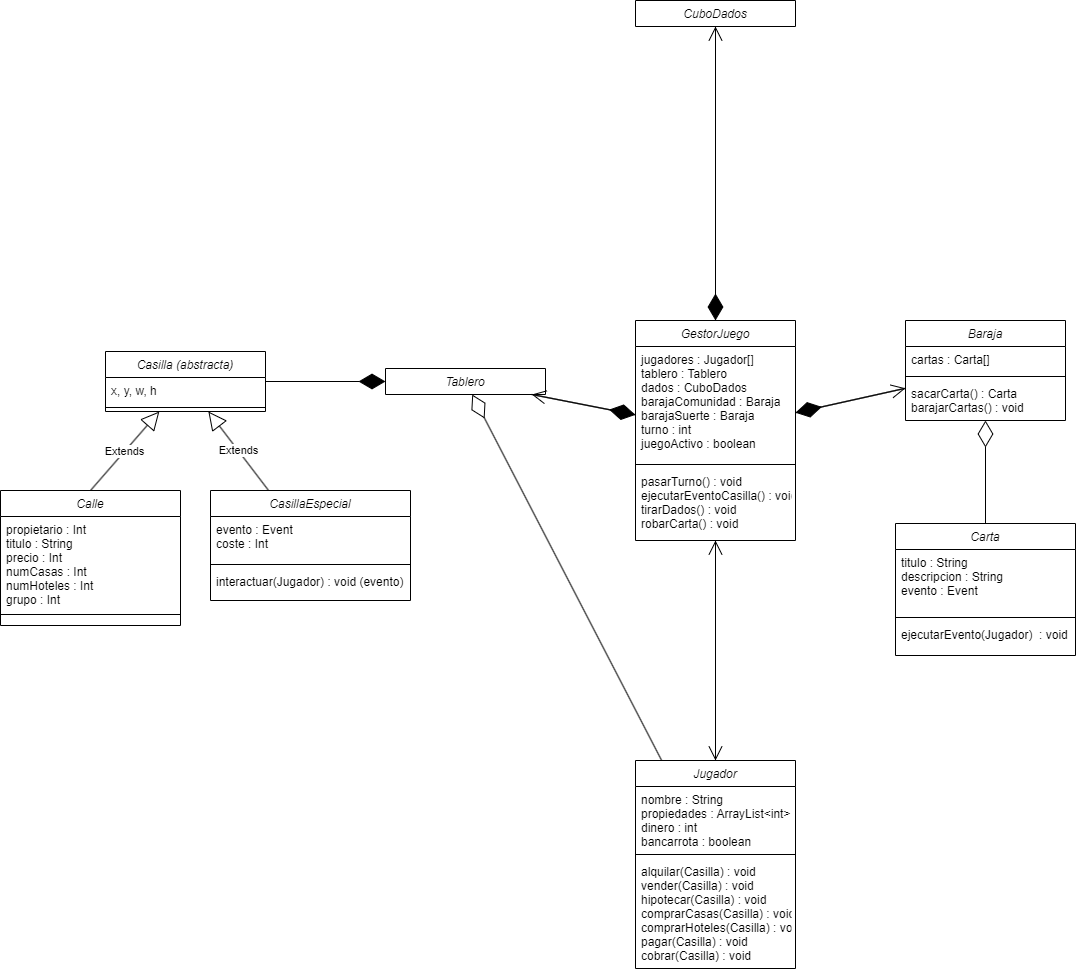

The diagram above was exported from draw.io. Its source (the exported page's mxGraphModel, read from the mxfile embedded in the PNG):
<mxGraphModel dx="1236" dy="522" grid="1" gridSize="10" guides="1" tooltips="1" connect="1" arrows="1" fold="1" page="1" pageScale="1" pageWidth="827" pageHeight="1169" math="0" shadow="0">
  <root>
    <mxCell id="WIyWlLk6GJQsqaUBKTNV-0" />
    <mxCell id="WIyWlLk6GJQsqaUBKTNV-1" parent="WIyWlLk6GJQsqaUBKTNV-0" />
    <mxCell id="zkfFHV4jXpPFQw0GAbJ--0" value="Tablero" style="swimlane;fontStyle=2;align=center;verticalAlign=top;childLayout=stackLayout;horizontal=1;startSize=26;horizontalStack=0;resizeParent=1;resizeLast=0;collapsible=1;marginBottom=0;rounded=0;shadow=0;strokeWidth=1;" parent="WIyWlLk6GJQsqaUBKTNV-1" vertex="1" collapsed="1">
      <mxGeometry x="470" y="508" width="160" height="26" as="geometry">
        <mxRectangle x="220" y="120" width="160" height="156" as="alternateBounds" />
      </mxGeometry>
    </mxCell>
    <mxCell id="zkfFHV4jXpPFQw0GAbJ--1" value="x, y, w, h, ix, iy, iw, ih" style="text;align=left;verticalAlign=top;spacingLeft=4;spacingRight=4;overflow=hidden;rotatable=0;points=[[0,0.5],[1,0.5]];portConstraint=eastwest;" parent="zkfFHV4jXpPFQw0GAbJ--0" vertex="1">
      <mxGeometry y="26" width="160" height="26" as="geometry" />
    </mxCell>
    <mxCell id="7kJ1GDUymoZqS5NqcpiQ-41" value="casillas : Casilla[]" style="text;align=left;verticalAlign=top;spacingLeft=4;spacingRight=4;overflow=hidden;rotatable=0;points=[[0,0.5],[1,0.5]];portConstraint=eastwest;rounded=0;shadow=0;html=0;" vertex="1" parent="zkfFHV4jXpPFQw0GAbJ--0">
      <mxGeometry y="52" width="160" height="26" as="geometry" />
    </mxCell>
    <mxCell id="zkfFHV4jXpPFQw0GAbJ--2" value="numCasillas : int" style="text;align=left;verticalAlign=top;spacingLeft=4;spacingRight=4;overflow=hidden;rotatable=0;points=[[0,0.5],[1,0.5]];portConstraint=eastwest;rounded=0;shadow=0;html=0;" parent="zkfFHV4jXpPFQw0GAbJ--0" vertex="1">
      <mxGeometry y="78" width="160" height="26" as="geometry" />
    </mxCell>
    <mxCell id="zkfFHV4jXpPFQw0GAbJ--4" value="" style="line;html=1;strokeWidth=1;align=left;verticalAlign=middle;spacingTop=-1;spacingLeft=3;spacingRight=3;rotatable=0;labelPosition=right;points=[];portConstraint=eastwest;" parent="zkfFHV4jXpPFQw0GAbJ--0" vertex="1">
      <mxGeometry y="104" width="160" height="8" as="geometry" />
    </mxCell>
    <mxCell id="zkfFHV4jXpPFQw0GAbJ--5" value="moverA(Jugador): void&#10;saltarA(Jugador): void&#10;" style="text;align=left;verticalAlign=top;spacingLeft=4;spacingRight=4;overflow=hidden;rotatable=0;points=[[0,0.5],[1,0.5]];portConstraint=eastwest;" parent="zkfFHV4jXpPFQw0GAbJ--0" vertex="1">
      <mxGeometry y="112" width="160" height="44" as="geometry" />
    </mxCell>
    <mxCell id="7kJ1GDUymoZqS5NqcpiQ-0" value="Casilla (abstracta)" style="swimlane;fontStyle=2;align=center;verticalAlign=top;childLayout=stackLayout;horizontal=1;startSize=26;horizontalStack=0;resizeParent=1;resizeLast=0;collapsible=1;marginBottom=0;rounded=0;shadow=0;strokeWidth=1;" vertex="1" parent="WIyWlLk6GJQsqaUBKTNV-1">
      <mxGeometry x="190" y="491" width="160" height="60" as="geometry">
        <mxRectangle x="190" y="491" width="160" height="26" as="alternateBounds" />
      </mxGeometry>
    </mxCell>
    <mxCell id="7kJ1GDUymoZqS5NqcpiQ-2" value="x, y, w, h" style="text;align=left;verticalAlign=top;spacingLeft=4;spacingRight=4;overflow=hidden;rotatable=0;points=[[0,0.5],[1,0.5]];portConstraint=eastwest;rounded=0;shadow=0;html=0;" vertex="1" parent="7kJ1GDUymoZqS5NqcpiQ-0">
      <mxGeometry y="26" width="160" height="26" as="geometry" />
    </mxCell>
    <mxCell id="7kJ1GDUymoZqS5NqcpiQ-3" value="" style="line;html=1;strokeWidth=1;align=left;verticalAlign=middle;spacingTop=-1;spacingLeft=3;spacingRight=3;rotatable=0;labelPosition=right;points=[];portConstraint=eastwest;" vertex="1" parent="7kJ1GDUymoZqS5NqcpiQ-0">
      <mxGeometry y="52" width="160" height="8" as="geometry" />
    </mxCell>
    <mxCell id="7kJ1GDUymoZqS5NqcpiQ-5" value="Calle" style="swimlane;fontStyle=2;align=center;verticalAlign=top;childLayout=stackLayout;horizontal=1;startSize=26;horizontalStack=0;resizeParent=1;resizeLast=0;collapsible=1;marginBottom=0;rounded=0;shadow=0;strokeWidth=1;" vertex="1" parent="WIyWlLk6GJQsqaUBKTNV-1">
      <mxGeometry x="85" y="630" width="180" height="135" as="geometry">
        <mxRectangle x="300" y="434" width="160" height="26" as="alternateBounds" />
      </mxGeometry>
    </mxCell>
    <mxCell id="7kJ1GDUymoZqS5NqcpiQ-6" value="propietario : Int&#10;titulo : String&#10;precio : Int&#10;numCasas : Int&#10;numHoteles : Int&#10;grupo : Int" style="text;align=left;verticalAlign=top;spacingLeft=4;spacingRight=4;overflow=hidden;rotatable=0;points=[[0,0.5],[1,0.5]];portConstraint=eastwest;rounded=0;shadow=0;html=0;" vertex="1" parent="7kJ1GDUymoZqS5NqcpiQ-5">
      <mxGeometry y="26" width="180" height="94" as="geometry" />
    </mxCell>
    <mxCell id="7kJ1GDUymoZqS5NqcpiQ-7" value="" style="line;html=1;strokeWidth=1;align=left;verticalAlign=middle;spacingTop=-1;spacingLeft=3;spacingRight=3;rotatable=0;labelPosition=right;points=[];portConstraint=eastwest;" vertex="1" parent="7kJ1GDUymoZqS5NqcpiQ-5">
      <mxGeometry y="120" width="180" height="8" as="geometry" />
    </mxCell>
    <mxCell id="7kJ1GDUymoZqS5NqcpiQ-9" value="CasillaEspecial" style="swimlane;fontStyle=2;align=center;verticalAlign=top;childLayout=stackLayout;horizontal=1;startSize=26;horizontalStack=0;resizeParent=1;resizeLast=0;collapsible=1;marginBottom=0;rounded=0;shadow=0;strokeWidth=1;" vertex="1" parent="WIyWlLk6GJQsqaUBKTNV-1">
      <mxGeometry x="295" y="630" width="200" height="110" as="geometry">
        <mxRectangle x="295" y="630" width="160" height="26" as="alternateBounds" />
      </mxGeometry>
    </mxCell>
    <mxCell id="7kJ1GDUymoZqS5NqcpiQ-10" value="evento : Event&#10;coste : Int" style="text;align=left;verticalAlign=top;spacingLeft=4;spacingRight=4;overflow=hidden;rotatable=0;points=[[0,0.5],[1,0.5]];portConstraint=eastwest;rounded=0;shadow=0;html=0;" vertex="1" parent="7kJ1GDUymoZqS5NqcpiQ-9">
      <mxGeometry y="26" width="200" height="44" as="geometry" />
    </mxCell>
    <mxCell id="7kJ1GDUymoZqS5NqcpiQ-11" value="" style="line;html=1;strokeWidth=1;align=left;verticalAlign=middle;spacingTop=-1;spacingLeft=3;spacingRight=3;rotatable=0;labelPosition=right;points=[];portConstraint=eastwest;" vertex="1" parent="7kJ1GDUymoZqS5NqcpiQ-9">
      <mxGeometry y="70" width="200" height="8" as="geometry" />
    </mxCell>
    <mxCell id="7kJ1GDUymoZqS5NqcpiQ-12" value="interactuar(Jugador) : void (evento)" style="text;align=left;verticalAlign=top;spacingLeft=4;spacingRight=4;overflow=hidden;rotatable=0;points=[[0,0.5],[1,0.5]];portConstraint=eastwest;" vertex="1" parent="7kJ1GDUymoZqS5NqcpiQ-9">
      <mxGeometry y="78" width="200" height="32" as="geometry" />
    </mxCell>
    <mxCell id="7kJ1GDUymoZqS5NqcpiQ-13" value="Carta" style="swimlane;fontStyle=2;align=center;verticalAlign=top;childLayout=stackLayout;horizontal=1;startSize=26;horizontalStack=0;resizeParent=1;resizeLast=0;collapsible=1;marginBottom=0;rounded=0;shadow=0;strokeWidth=1;" vertex="1" parent="WIyWlLk6GJQsqaUBKTNV-1">
      <mxGeometry x="980" y="663" width="180" height="132" as="geometry">
        <mxRectangle x="960" y="30" width="160" height="26" as="alternateBounds" />
      </mxGeometry>
    </mxCell>
    <mxCell id="7kJ1GDUymoZqS5NqcpiQ-14" value="titulo : String&#10;descripcion : String&#10;evento : Event" style="text;align=left;verticalAlign=top;spacingLeft=4;spacingRight=4;overflow=hidden;rotatable=0;points=[[0,0.5],[1,0.5]];portConstraint=eastwest;rounded=0;shadow=0;html=0;" vertex="1" parent="7kJ1GDUymoZqS5NqcpiQ-13">
      <mxGeometry y="26" width="180" height="64" as="geometry" />
    </mxCell>
    <mxCell id="7kJ1GDUymoZqS5NqcpiQ-15" value="" style="line;html=1;strokeWidth=1;align=left;verticalAlign=middle;spacingTop=-1;spacingLeft=3;spacingRight=3;rotatable=0;labelPosition=right;points=[];portConstraint=eastwest;" vertex="1" parent="7kJ1GDUymoZqS5NqcpiQ-13">
      <mxGeometry y="90" width="180" height="8" as="geometry" />
    </mxCell>
    <mxCell id="7kJ1GDUymoZqS5NqcpiQ-16" value="ejecutarEvento(Jugador)  : void" style="text;align=left;verticalAlign=top;spacingLeft=4;spacingRight=4;overflow=hidden;rotatable=0;points=[[0,0.5],[1,0.5]];portConstraint=eastwest;" vertex="1" parent="7kJ1GDUymoZqS5NqcpiQ-13">
      <mxGeometry y="98" width="180" height="34" as="geometry" />
    </mxCell>
    <mxCell id="7kJ1GDUymoZqS5NqcpiQ-17" value="Baraja" style="swimlane;fontStyle=2;align=center;verticalAlign=top;childLayout=stackLayout;horizontal=1;startSize=26;horizontalStack=0;resizeParent=1;resizeLast=0;collapsible=1;marginBottom=0;rounded=0;shadow=0;strokeWidth=1;" vertex="1" parent="WIyWlLk6GJQsqaUBKTNV-1">
      <mxGeometry x="990" y="460" width="160" height="100" as="geometry">
        <mxRectangle x="960" y="120" width="160" height="26" as="alternateBounds" />
      </mxGeometry>
    </mxCell>
    <mxCell id="7kJ1GDUymoZqS5NqcpiQ-18" value="cartas : Carta[]" style="text;align=left;verticalAlign=top;spacingLeft=4;spacingRight=4;overflow=hidden;rotatable=0;points=[[0,0.5],[1,0.5]];portConstraint=eastwest;rounded=0;shadow=0;html=0;" vertex="1" parent="7kJ1GDUymoZqS5NqcpiQ-17">
      <mxGeometry y="26" width="160" height="26" as="geometry" />
    </mxCell>
    <mxCell id="7kJ1GDUymoZqS5NqcpiQ-19" value="" style="line;html=1;strokeWidth=1;align=left;verticalAlign=middle;spacingTop=-1;spacingLeft=3;spacingRight=3;rotatable=0;labelPosition=right;points=[];portConstraint=eastwest;" vertex="1" parent="7kJ1GDUymoZqS5NqcpiQ-17">
      <mxGeometry y="52" width="160" height="8" as="geometry" />
    </mxCell>
    <mxCell id="7kJ1GDUymoZqS5NqcpiQ-20" value="sacarCarta() : Carta&#10;barajarCartas() : void" style="text;align=left;verticalAlign=top;spacingLeft=4;spacingRight=4;overflow=hidden;rotatable=0;points=[[0,0.5],[1,0.5]];portConstraint=eastwest;" vertex="1" parent="7kJ1GDUymoZqS5NqcpiQ-17">
      <mxGeometry y="60" width="160" height="40" as="geometry" />
    </mxCell>
    <mxCell id="7kJ1GDUymoZqS5NqcpiQ-33" value="CuboDados" style="swimlane;fontStyle=2;align=center;verticalAlign=top;childLayout=stackLayout;horizontal=1;startSize=26;horizontalStack=0;resizeParent=1;resizeLast=0;collapsible=1;marginBottom=0;rounded=0;shadow=0;strokeWidth=1;" vertex="1" collapsed="1" parent="WIyWlLk6GJQsqaUBKTNV-1">
      <mxGeometry x="720" y="140" width="160" height="26" as="geometry">
        <mxRectangle x="990" y="560" width="160" height="102" as="alternateBounds" />
      </mxGeometry>
    </mxCell>
    <mxCell id="7kJ1GDUymoZqS5NqcpiQ-34" value="numDados : int&#10;caras : int (?)" style="text;align=left;verticalAlign=top;spacingLeft=4;spacingRight=4;overflow=hidden;rotatable=0;points=[[0,0.5],[1,0.5]];portConstraint=eastwest;rounded=0;shadow=0;html=0;" vertex="1" parent="7kJ1GDUymoZqS5NqcpiQ-33">
      <mxGeometry y="26" width="160" height="34" as="geometry" />
    </mxCell>
    <mxCell id="7kJ1GDUymoZqS5NqcpiQ-35" value="" style="line;html=1;strokeWidth=1;align=left;verticalAlign=middle;spacingTop=-1;spacingLeft=3;spacingRight=3;rotatable=0;labelPosition=right;points=[];portConstraint=eastwest;" vertex="1" parent="7kJ1GDUymoZqS5NqcpiQ-33">
      <mxGeometry y="60" width="160" height="8" as="geometry" />
    </mxCell>
    <mxCell id="7kJ1GDUymoZqS5NqcpiQ-36" value="tirar() : void" style="text;align=left;verticalAlign=top;spacingLeft=4;spacingRight=4;overflow=hidden;rotatable=0;points=[[0,0.5],[1,0.5]];portConstraint=eastwest;" vertex="1" parent="7kJ1GDUymoZqS5NqcpiQ-33">
      <mxGeometry y="68" width="160" height="34" as="geometry" />
    </mxCell>
    <mxCell id="7kJ1GDUymoZqS5NqcpiQ-37" value="Jugador" style="swimlane;fontStyle=2;align=center;verticalAlign=top;childLayout=stackLayout;horizontal=1;startSize=26;horizontalStack=0;resizeParent=1;resizeLast=0;collapsible=1;marginBottom=0;rounded=0;shadow=0;strokeWidth=1;" vertex="1" parent="WIyWlLk6GJQsqaUBKTNV-1">
      <mxGeometry x="720" y="900" width="160" height="208" as="geometry">
        <mxRectangle x="470" y="460" width="160" height="26" as="alternateBounds" />
      </mxGeometry>
    </mxCell>
    <mxCell id="7kJ1GDUymoZqS5NqcpiQ-38" value="nombre : String&#10;propiedades : ArrayList&lt;int&gt;&#10;dinero : int&#10;bancarrota : boolean" style="text;align=left;verticalAlign=top;spacingLeft=4;spacingRight=4;overflow=hidden;rotatable=0;points=[[0,0.5],[1,0.5]];portConstraint=eastwest;rounded=0;shadow=0;html=0;" vertex="1" parent="7kJ1GDUymoZqS5NqcpiQ-37">
      <mxGeometry y="26" width="160" height="64" as="geometry" />
    </mxCell>
    <mxCell id="7kJ1GDUymoZqS5NqcpiQ-39" value="" style="line;html=1;strokeWidth=1;align=left;verticalAlign=middle;spacingTop=-1;spacingLeft=3;spacingRight=3;rotatable=0;labelPosition=right;points=[];portConstraint=eastwest;" vertex="1" parent="7kJ1GDUymoZqS5NqcpiQ-37">
      <mxGeometry y="90" width="160" height="8" as="geometry" />
    </mxCell>
    <mxCell id="7kJ1GDUymoZqS5NqcpiQ-40" value="alquilar(Casilla) : void&#10;vender(Casilla) : void&#10;hipotecar(Casilla) : void&#10;comprarCasas(Casilla) : void&#10;comprarHoteles(Casilla) : void&#10;pagar(Casilla) : void&#10;cobrar(Casilla) : void" style="text;align=left;verticalAlign=top;spacingLeft=4;spacingRight=4;overflow=hidden;rotatable=0;points=[[0,0.5],[1,0.5]];portConstraint=eastwest;" vertex="1" parent="7kJ1GDUymoZqS5NqcpiQ-37">
      <mxGeometry y="98" width="160" height="110" as="geometry" />
    </mxCell>
    <mxCell id="7kJ1GDUymoZqS5NqcpiQ-42" value="GestorJuego" style="swimlane;fontStyle=2;align=center;verticalAlign=top;childLayout=stackLayout;horizontal=1;startSize=26;horizontalStack=0;resizeParent=1;resizeLast=0;collapsible=1;marginBottom=0;rounded=0;shadow=0;strokeWidth=1;" vertex="1" parent="WIyWlLk6GJQsqaUBKTNV-1">
      <mxGeometry x="720" y="460" width="160" height="220" as="geometry">
        <mxRectangle x="720" y="460" width="160" height="26" as="alternateBounds" />
      </mxGeometry>
    </mxCell>
    <mxCell id="7kJ1GDUymoZqS5NqcpiQ-43" value="jugadores : Jugador[]&#10;tablero : Tablero&#10;dados : CuboDados&#10;barajaComunidad : Baraja&#10;barajaSuerte : Baraja&#10;turno : int&#10;juegoActivo : boolean" style="text;align=left;verticalAlign=top;spacingLeft=4;spacingRight=4;overflow=hidden;rotatable=0;points=[[0,0.5],[1,0.5]];portConstraint=eastwest;rounded=0;shadow=0;html=0;" vertex="1" parent="7kJ1GDUymoZqS5NqcpiQ-42">
      <mxGeometry y="26" width="160" height="114" as="geometry" />
    </mxCell>
    <mxCell id="7kJ1GDUymoZqS5NqcpiQ-44" value="" style="line;html=1;strokeWidth=1;align=left;verticalAlign=middle;spacingTop=-1;spacingLeft=3;spacingRight=3;rotatable=0;labelPosition=right;points=[];portConstraint=eastwest;" vertex="1" parent="7kJ1GDUymoZqS5NqcpiQ-42">
      <mxGeometry y="140" width="160" height="8" as="geometry" />
    </mxCell>
    <mxCell id="7kJ1GDUymoZqS5NqcpiQ-45" value="pasarTurno() : void&#10;ejecutarEventoCasilla() : void&#10;tirarDados() : void&#10;robarCarta() : void" style="text;align=left;verticalAlign=top;spacingLeft=4;spacingRight=4;overflow=hidden;rotatable=0;points=[[0,0.5],[1,0.5]];portConstraint=eastwest;" vertex="1" parent="7kJ1GDUymoZqS5NqcpiQ-42">
      <mxGeometry y="148" width="160" height="72" as="geometry" />
    </mxCell>
    <mxCell id="7kJ1GDUymoZqS5NqcpiQ-46" value="Extends" style="endArrow=block;endSize=16;endFill=0;html=1;rounded=0;exitX=0.5;exitY=0;exitDx=0;exitDy=0;" edge="1" parent="WIyWlLk6GJQsqaUBKTNV-1" source="7kJ1GDUymoZqS5NqcpiQ-5" target="7kJ1GDUymoZqS5NqcpiQ-0">
      <mxGeometry width="160" relative="1" as="geometry">
        <mxPoint x="84" y="693" as="sourcePoint" />
        <mxPoint x="190" y="583.1111111111111" as="targetPoint" />
      </mxGeometry>
    </mxCell>
    <mxCell id="7kJ1GDUymoZqS5NqcpiQ-47" value="Extends" style="endArrow=block;endSize=16;endFill=0;html=1;rounded=0;" edge="1" parent="WIyWlLk6GJQsqaUBKTNV-1" source="7kJ1GDUymoZqS5NqcpiQ-9" target="7kJ1GDUymoZqS5NqcpiQ-0">
      <mxGeometry width="160" relative="1" as="geometry">
        <mxPoint x="360" y="585" as="sourcePoint" />
        <mxPoint x="350" y="583.1111111111111" as="targetPoint" />
      </mxGeometry>
    </mxCell>
    <mxCell id="7kJ1GDUymoZqS5NqcpiQ-52" value="" style="endArrow=diamondThin;endFill=1;endSize=24;html=1;rounded=0;" edge="1" parent="WIyWlLk6GJQsqaUBKTNV-1" source="7kJ1GDUymoZqS5NqcpiQ-0" target="zkfFHV4jXpPFQw0GAbJ--0">
      <mxGeometry width="160" relative="1" as="geometry">
        <mxPoint x="630" y="404" as="sourcePoint" />
        <mxPoint x="790" y="404" as="targetPoint" />
      </mxGeometry>
    </mxCell>
    <mxCell id="7kJ1GDUymoZqS5NqcpiQ-53" value="" style="endArrow=diamondThin;endFill=0;endSize=24;html=1;rounded=0;" edge="1" parent="WIyWlLk6GJQsqaUBKTNV-1" source="7kJ1GDUymoZqS5NqcpiQ-13" target="7kJ1GDUymoZqS5NqcpiQ-17">
      <mxGeometry width="160" relative="1" as="geometry">
        <mxPoint x="700" y="470" as="sourcePoint" />
        <mxPoint x="860" y="470" as="targetPoint" />
      </mxGeometry>
    </mxCell>
    <mxCell id="7kJ1GDUymoZqS5NqcpiQ-54" value="" style="endArrow=open;endFill=1;endSize=12;html=1;rounded=0;" edge="1" parent="WIyWlLk6GJQsqaUBKTNV-1" source="7kJ1GDUymoZqS5NqcpiQ-42" target="7kJ1GDUymoZqS5NqcpiQ-33">
      <mxGeometry width="160" relative="1" as="geometry">
        <mxPoint x="900" y="510" as="sourcePoint" />
        <mxPoint x="1060" y="510" as="targetPoint" />
      </mxGeometry>
    </mxCell>
    <mxCell id="7kJ1GDUymoZqS5NqcpiQ-56" value="" style="endArrow=diamondThin;endFill=1;endSize=24;html=1;rounded=0;" edge="1" parent="WIyWlLk6GJQsqaUBKTNV-1" source="7kJ1GDUymoZqS5NqcpiQ-33" target="7kJ1GDUymoZqS5NqcpiQ-42">
      <mxGeometry width="160" relative="1" as="geometry">
        <mxPoint x="414" y="580" as="sourcePoint" />
        <mxPoint x="574" y="580" as="targetPoint" />
      </mxGeometry>
    </mxCell>
    <mxCell id="7kJ1GDUymoZqS5NqcpiQ-57" value="" style="endArrow=diamondThin;endFill=1;endSize=24;html=1;rounded=0;" edge="1" parent="WIyWlLk6GJQsqaUBKTNV-1" source="zkfFHV4jXpPFQw0GAbJ--0" target="7kJ1GDUymoZqS5NqcpiQ-42">
      <mxGeometry width="160" relative="1" as="geometry">
        <mxPoint x="690" y="490" as="sourcePoint" />
        <mxPoint x="850" y="490" as="targetPoint" />
      </mxGeometry>
    </mxCell>
    <mxCell id="7kJ1GDUymoZqS5NqcpiQ-58" value="" style="endArrow=open;endFill=1;endSize=12;html=1;rounded=0;" edge="1" parent="WIyWlLk6GJQsqaUBKTNV-1" source="7kJ1GDUymoZqS5NqcpiQ-42" target="zkfFHV4jXpPFQw0GAbJ--0">
      <mxGeometry width="160" relative="1" as="geometry">
        <mxPoint x="690" y="490" as="sourcePoint" />
        <mxPoint x="960" y="250" as="targetPoint" />
      </mxGeometry>
    </mxCell>
    <mxCell id="7kJ1GDUymoZqS5NqcpiQ-59" value="" style="endArrow=diamondThin;endFill=1;endSize=24;html=1;rounded=0;" edge="1" parent="WIyWlLk6GJQsqaUBKTNV-1" source="7kJ1GDUymoZqS5NqcpiQ-17" target="7kJ1GDUymoZqS5NqcpiQ-42">
      <mxGeometry width="160" relative="1" as="geometry">
        <mxPoint x="1117" y="420" as="sourcePoint" />
        <mxPoint x="950" y="515" as="targetPoint" />
      </mxGeometry>
    </mxCell>
    <mxCell id="7kJ1GDUymoZqS5NqcpiQ-60" value="" style="endArrow=open;endFill=1;endSize=12;html=1;rounded=0;" edge="1" parent="WIyWlLk6GJQsqaUBKTNV-1" source="7kJ1GDUymoZqS5NqcpiQ-42" target="7kJ1GDUymoZqS5NqcpiQ-17">
      <mxGeometry width="160" relative="1" as="geometry">
        <mxPoint x="690" y="600" as="sourcePoint" />
        <mxPoint x="850" y="600" as="targetPoint" />
      </mxGeometry>
    </mxCell>
    <mxCell id="7kJ1GDUymoZqS5NqcpiQ-62" value="" style="endArrow=open;endFill=1;endSize=12;html=1;rounded=0;" edge="1" parent="WIyWlLk6GJQsqaUBKTNV-1" source="7kJ1GDUymoZqS5NqcpiQ-37" target="7kJ1GDUymoZqS5NqcpiQ-42">
      <mxGeometry width="160" relative="1" as="geometry">
        <mxPoint x="210" y="723" as="sourcePoint" />
        <mxPoint x="370" y="723" as="targetPoint" />
      </mxGeometry>
    </mxCell>
    <mxCell id="7kJ1GDUymoZqS5NqcpiQ-63" value="" style="endArrow=open;endFill=1;endSize=12;html=1;rounded=0;" edge="1" parent="WIyWlLk6GJQsqaUBKTNV-1" source="7kJ1GDUymoZqS5NqcpiQ-42" target="7kJ1GDUymoZqS5NqcpiQ-37">
      <mxGeometry width="160" relative="1" as="geometry">
        <mxPoint x="810" y="660" as="sourcePoint" />
        <mxPoint x="810" y="564" as="targetPoint" />
      </mxGeometry>
    </mxCell>
    <mxCell id="7kJ1GDUymoZqS5NqcpiQ-69" value="" style="endArrow=diamondThin;endFill=0;endSize=24;html=1;rounded=0;" edge="1" parent="WIyWlLk6GJQsqaUBKTNV-1" source="7kJ1GDUymoZqS5NqcpiQ-37" target="zkfFHV4jXpPFQw0GAbJ--0">
      <mxGeometry width="160" relative="1" as="geometry">
        <mxPoint x="510" y="560" as="sourcePoint" />
        <mxPoint x="670" y="560" as="targetPoint" />
      </mxGeometry>
    </mxCell>
  </root>
</mxGraphModel>